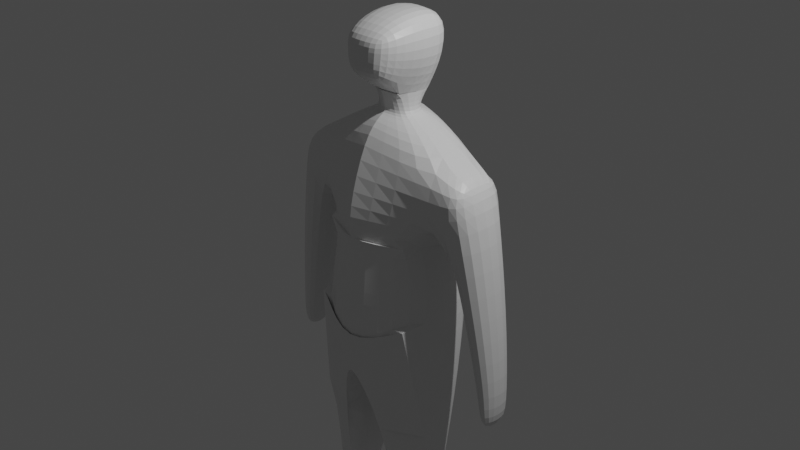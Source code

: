 # Source: player.blend  (saved by Blender 3.0.42; exported with 4.5.12 LTS)
import bpy
from mathutils import Matrix  # noqa: F401  (used for matrix-valued properties, if any)

bpy.ops.wm.read_factory_settings(use_empty=True)
scene = bpy.context.scene
scene.name = 'Scene'

# ---- collections
col_collection = bpy.data.collections.new('Collection'); scene.collection.children.link(col_collection)

# ---- materials (node trees are filled in below, after node groups)
mat_material = bpy.data.materials.new('Material')
mat_material.alpha_threshold = 0.0
mat_material.use_transparent_shadow = False
mat_material.line_color = (0.0, 0.0, 0.0, 1.0)

# ---- material node trees
mat_material.use_nodes = True; mat_material.node_tree.nodes.clear()
_N = mat_material.node_tree.nodes; _L = mat_material.node_tree.links
n0 = _N.new('ShaderNodeOutputMaterial'); n0.name = 'Material Output'; n0.location = (300, 300)
n1 = _N.new('ShaderNodeBsdfPrincipled'); n1.name = 'Principled BSDF'; n1.location = (10, 300)
n1.distribution = 'GGX'
n1.subsurface_method = 'RANDOM_WALK_SKIN'
n1.inputs[2].default_value = 0.4
n1.inputs[3].default_value = 1.45
n1.inputs[27].default_value = (0.0, 0.0, 0.0, 1.0)
n1.inputs[28].default_value = 1.0
_L.new(n1.outputs[0], n0.inputs[0])
n0.is_active_output = True

# ---- world
world_world = bpy.data.worlds.new('World'); scene.world = world_world
world_world.use_nodes = True; world_world.node_tree.nodes.clear()
_N = world_world.node_tree.nodes; _L = world_world.node_tree.links
n0 = _N.new('ShaderNodeOutputWorld'); n0.name = 'World Output'; n0.location = (300, 300)
n1 = _N.new('ShaderNodeBackground'); n1.name = 'Background'; n1.location = (10, 300)
n1.inputs[0].default_value = (0.05088, 0.05088, 0.05088, 1.0)
_L.new(n1.outputs[0], n0.inputs[0])
n0.is_active_output = True
world_world.color = (0.05088, 0.05088, 0.05088)
world_world.use_sun_shadow = False
world_world.sun_shadow_jitter_overblur = 0.0

# ---- cameras
cam_camera = bpy.data.cameras.new('Camera')
cam_camera.clip_end = 100.0
cam_camera.ortho_scale = 7.314

# ---- lights
light_light = bpy.data.lights.new('Light', 'POINT')
light_light.transmission_factor = 0.0
light_light.energy = 1000.0
light_light.shadow_soft_size = 0.1
light_light.shadow_maximum_resolution = 0.006
light_light.use_absolute_resolution = True

# ---- meshes
me_cube = bpy.data.meshes.new('Cube')
me_cube.from_pydata([(0.9321, 0.3429, 0.8291), (0.6157, 0.4085, -0.1723), (0.9321, -0.3429, 0.8291), (0.5219, -0.4463, -0.000426), (0.0, 0.4259, 1.067), (0.0, 0.7057, -0.1723), (0.0, -0.4453, 1.022), (0.0, -0.6308, -0.000426), (0.8338, 0.4184, -0.9945), (0.6032, -0.5283, -0.8694), (0.0, 0.7201, -1.121), (0.0, -0.7603, -1.17), (0.544, -0.5327, -0.8889), (0.0, -0.7603, -1.17), (0.6249, 0.3185, -0.1887), (0.514, -0.4463, 0.004874), (0.0, 0.7042, -0.1887), (0.0, -0.7603, 0.006996), (0.5948, 0.4969, -0.1723), (0.4859, -0.4463, 0.002224), (0.0, 0.6301, 0.0309), (0.0, -0.6308, 0.007524), (0.6322, 0.2783, -0.1398), (0.4848, -0.4463, 0.007524), (0.0, 0.3134, -0.000426), (0.0, -0.6164, -0.009696), (0.824, -0.3429, 0.278), (0.8313, 0.3026, 0.3269), (0.0, 0.4886, 0.3202), (0.0, -0.6833, 0.2723), (1.05, 0.3429, 0.7467), (1.05, -0.3429, 0.7467), (1.221, -0.3429, 0.4605), (1.228, 0.3026, 0.5093), (1.247, 0.1837, -1.513), (1.247, -0.1837, -1.513), (1.481, 0.1837, -1.508), (1.481, -0.1837, -1.508), (1.322, 0.1837, -1.841), (1.322, -0.1837, -1.841), (1.421, 0.1837, -1.835), (1.421, -0.1837, -1.835), (1.058, 0.2636, -0.6075), (1.058, -0.2636, -0.6075), (1.388, -0.2636, -0.6089), (1.388, 0.2636, -0.6089), (0.7931, 0.1703, -2.199), (0.7574, -0.3565, -2.128), (0.2538, 0.3298, -2.127), (0.2895, -0.516, -2.198), (0.6134, -0.3646, -2.056), (0.2538, -0.5233, -2.127), (0.6926, -0.2918, -3.666), (0.6926, 0.02233, -3.666), (0.3881, 0.1231, -3.665), (0.3881, -0.3926, -3.665), (0.3881, -0.3926, -3.665), (0.6926, -0.2918, -3.666), (0.7029, -0.2978, -3.866), (0.7029, 0.03778, -3.866), (0.3776, 0.1455, -3.866), (0.3776, -0.4055, -3.866), (0.3776, -0.4055, -3.866), (0.7029, -0.2978, -3.866), (0.4995, -0.7733, -3.773), (0.8247, -0.6656, -3.773), (0.4994, -0.7733, -3.866), (0.8246, -0.6656, -3.866), (0.4438, -0.3237, -3.568), (0.637, -0.2597, -3.568), (0.637, -0.2597, -3.568), (0.637, -0.06032, -3.568), (0.4438, 0.00366, -3.568), (0.4438, -0.3237, -3.568), (0.1099, 0.3217, -2.055), (0.07414, -0.5385, -1.984), (0.4438, 0.00366, -3.568), (0.4438, -0.3237, -3.568), (0.3235, 0.2257, 1.16), (0.3235, -0.1625, 1.16), (0.0, -0.2341, 1.187), (0.0, 0.2984, 1.187), (0.2744, 0.2257, 1.406), (0.1573, -0.1625, 1.406), (0.0, -0.2341, 1.434), (0.0, 0.2984, 1.434), (0.2744, 0.2257, 1.406), (0.1573, -0.1467, 1.406), (0.0, -0.2183, 1.434), (0.0, 0.2984, 1.434), (0.0, 0.7201, -0.5369), (0.7077, -0.4631, -0.5127), (0.715, 0.4229, -0.4639), (0.0, -0.7603, -0.5858), (0.3624, 0.3783, 1.738), (0.365, -0.1467, 1.747), (0.0, 0.4352, 1.762), (0.3388, 0.3955, 2.169), (0.3415, -0.1296, 2.178), (0.0, -0.2011, 2.202), (0.0, 0.4682, 2.193), (0.2456, -0.5079, 1.618), (0.0, -0.5365, 1.629), (0.2515, -0.492, 1.848), (0.0, -0.5206, 1.859), (0.2645, -0.492, 1.995), (0.0, -0.5206, 2.006), (0.0, 0.1271, 1.215), (0.2054, 0.08749, 1.2), (0.2054, -0.1242, 1.2), (0.0, -0.1632, 1.215), (0.1573, -0.1625, 1.406), (0.0, -0.2341, 1.434), (0.1573, -0.1467, 1.406), (0.0, -0.2183, 1.434)], [], [(26, 2, 6, 29), (92, 91, 9, 8), (27, 0, 30, 33), (28, 4, 0, 27), (6, 2, 79, 80), (91, 93, 11, 9), (90, 92, 8, 10), (1, 5, 16, 14), (1, 3, 15, 14), (7, 3, 15, 17), (14, 16, 20, 18), (14, 15, 19, 18), (17, 15, 19, 21), (18, 20, 24, 22), (18, 19, 23, 22), (21, 19, 23, 25), (5, 28, 27, 1), (1, 27, 26, 3), (3, 26, 29, 7), (33, 30, 31, 32), (0, 2, 31, 30), (2, 26, 32, 31), (43, 42, 34, 35), (37, 35, 39, 41), (44, 43, 35, 37), (42, 45, 36, 34), (45, 44, 37, 36), (39, 38, 40, 41), (36, 37, 41, 40), (34, 36, 40, 38), (35, 34, 38, 39), (33, 32, 44, 45), (27, 33, 45, 42), (32, 26, 43, 44), (26, 27, 42, 43), (13, 11, 49, 51), (69, 68, 56, 57), (11, 10, 48, 49), (10, 8, 46, 48), (9, 11, 49, 47), (9, 12, 50, 47), (12, 13, 51, 50), (8, 9, 47, 46), (56, 62, 66, 64), (70, 69, 57, 52), (72, 71, 53, 54), (73, 72, 54, 55), (68, 73, 55, 56), (71, 70, 52, 53), (60, 59, 58, 63, 62, 61), (52, 57, 63, 58), (54, 53, 59, 60), (55, 54, 60, 61), (56, 55, 61, 62), (53, 52, 58, 59), (65, 64, 66, 67), (57, 56, 64, 65), (63, 57, 65, 67), (62, 63, 67, 66), (46, 47, 70, 71), (51, 49, 73, 68), (73, 49, 75, 77), (48, 46, 71, 72), (47, 50, 69, 70), (50, 51, 68, 69), (75, 74, 76, 77), (72, 73, 77, 76), (49, 48, 74, 75), (48, 72, 76, 74), (6, 4, 29), (4, 28, 7, 29), (108, 107, 85, 82), (0, 4, 81, 78), (2, 0, 78, 79), (4, 6, 80, 81), (109, 108, 82, 83), (107, 110, 84, 85), (110, 109, 83, 84), (86, 87, 88, 89), (5, 1, 92, 90), (3, 7, 93, 91), (1, 3, 91, 92), (88, 87, 101, 102), (95, 98, 105, 103), (86, 89, 96, 94), (87, 86, 94, 95), (97, 100, 99, 98), (94, 96, 100, 97), (95, 94, 97, 98), (104, 103, 105, 106), (102, 101, 103, 104), (87, 95, 103, 101), (98, 99, 106, 105), (80, 79, 109, 110), (81, 80, 110, 107), (79, 78, 108, 109), (78, 81, 107, 108), (86, 89, 88, 84, 83, 87), (113, 111, 112, 114), (84, 88, 114, 87, 113, 83, 111), (113, 114, 88, 87, 83, 84, 111)])
_uv = me_cube.uv_layers.new(name='UVMap')
_uv.uv.foreach_set('vector', [0.4315, 0.0, 0.625, 0.0, 0.6662, 0.3018, 0.4315, 0.25, 0.375, 0.5, 0.375, 0.75, 0.375, 0.75, 0.375, 0.5, 0.4315, 1.0, 0.625, 1.0, 0.625, 1.0, 0.4315, 1.0, 0.4315, 0.75, 0.6295, 0.7852, 0.625, 1.0, 0.4315, 1.0, 0.6662, 0.3018, 0.625, 0.0, 0.625, 0.0, 0.6729, 0.2979, 0.375, 0.03519, 0.375, 0.25, 0.375, 0.25, 0.375, 0.0, 0.375, 0.75, 0.375, 0.9648, 0.375, 1.0, 0.375, 0.75, 0.375, 1.0, 0.375, 0.75, 0.375, 0.75, 0.375, 1.0, 0.375, 0.5, 0.375, 0.75, 0.375, 0.75, 0.375, 0.5, 0.375, 0.25, 0.375, 0.0, 0.375, 0.0, 0.375, 0.25, 0.375, 1.0, 0.375, 0.75, 0.375, 0.75, 0.375, 1.0, 0.375, 0.5, 0.375, 0.75, 0.375, 0.75, 0.375, 0.5, 0.375, 0.25, 0.375, 0.0, 0.375, 0.0, 0.375, 0.25, 0.375, 1.0, 0.375, 0.75, 0.375, 0.75, 0.375, 1.0, 0.375, 0.5, 0.375, 0.75, 0.375, 0.75, 0.375, 0.5, 0.375, 0.25, 0.375, 0.0, 0.375, 0.0, 0.375, 0.25, 0.375, 0.75, 0.4315, 0.75, 0.4315, 1.0, 0.375, 1.0, 0.375, 0.5, 0.4315, 0.5, 0.4315, 0.75, 0.375, 0.75, 0.375, 0.0, 0.4315, 0.0, 0.4315, 0.25, 0.375, 0.25, 0.4315, 0.5, 0.625, 0.5, 0.625, 0.75, 0.4315, 0.75, 0.625, 0.5, 0.625, 0.75, 0.625, 0.75, 0.625, 0.5, 0.625, 0.0, 0.4315, 0.0, 0.4315, 0.0, 0.625, 0.0, 0.4315, 0.75, 0.4315, 0.5, 0.4315, 0.5, 0.4315, 0.75, 0.4315, 0.0, 0.4315, 0.0, 0.4315, 0.0, 0.4315, 0.0, 0.4315, 0.0, 0.4315, 0.0, 0.4315, 0.0, 0.4315, 0.0, 0.4315, 1.0, 0.4315, 1.0, 0.4315, 1.0, 0.4315, 1.0, 0.4315, 0.5, 0.4315, 0.75, 0.4315, 0.75, 0.4315, 0.5, 0.4315, 0.75, 0.4315, 0.5, 0.4315, 0.5, 0.4315, 0.75, 0.4315, 0.5, 0.4315, 0.75, 0.4315, 0.75, 0.4315, 0.5, 0.4315, 1.0, 0.4315, 1.0, 0.4315, 1.0, 0.4315, 1.0, 0.4315, 0.75, 0.4315, 0.5, 0.4315, 0.5, 0.4315, 0.75, 0.4315, 0.5, 0.4315, 0.75, 0.4315, 0.75, 0.4315, 0.5, 0.4315, 1.0, 0.4315, 1.0, 0.4315, 1.0, 0.4315, 1.0, 0.4315, 0.0, 0.4315, 0.0, 0.4315, 0.0, 0.4315, 0.0, 0.4315, 0.75, 0.4315, 0.5, 0.4315, 0.5, 0.4315, 0.75, 0.0, 0.0, 0.0, 0.0, 0.0, 0.0, 0.0, 0.0, 0.0, 0.0, 0.0, 0.0, 0.0, 0.0, 0.0, 0.0, 0.0, 0.0, 0.0, 0.0, 0.0, 0.0, 0.0, 0.0, 0.375, 0.75, 0.375, 1.0, 0.375, 1.0, 0.375, 0.75, 0.375, 0.0, 0.375, 0.25, 0.375, 0.25, 0.375, 0.0, 0.0, 0.0, 0.0, 0.0, 0.0, 0.0, 0.0, 0.0, 0.0, 0.0, 0.0, 0.0, 0.0, 0.0, 0.0, 0.0, 0.375, 0.5, 0.375, 0.75, 0.375, 0.75, 0.375, 0.5, 0.0, 0.0, 0.0, 0.0, 0.0, 0.0, 0.0, 0.0, 0.0, 0.0, 0.0, 0.0, 0.0, 0.0, 0.0, 0.0, 0.375, 0.75, 0.375, 1.0, 0.375, 1.0, 0.375, 0.75, 0.0, 0.0, 0.0, 0.0, 0.0, 0.0, 0.0, 0.0, 0.0, 0.0, 0.0, 0.0, 0.0, 0.0, 0.0, 0.0, 0.375, 0.5, 0.375, 0.75, 0.375, 0.75, 0.375, 0.5, 0.375, 0.75, 0.375, 1.0, 0.375, 0.75, 0.0, 0.0, 0.0, 0.0, 0.0, 0.0, 0.0, 0.0, 0.0, 0.0, 0.0, 0.0, 0.0, 0.0, 0.375, 0.75, 0.375, 1.0, 0.375, 1.0, 0.375, 0.75, 0.0, 0.0, 0.0, 0.0, 0.0, 0.0, 0.0, 0.0, 0.0, 0.0, 0.0, 0.0, 0.0, 0.0, 0.0, 0.0, 0.375, 0.5, 0.375, 0.75, 0.375, 0.75, 0.375, 0.5, 0.0, 0.0, 0.0, 0.0, 0.0, 0.0, 0.0, 0.0, 0.0, 0.0, 0.0, 0.0, 0.0, 0.0, 0.0, 0.0, 0.0, 0.0, 0.0, 0.0, 0.0, 0.0, 0.0, 0.0, 0.0, 0.0, 0.0, 0.0, 0.0, 0.0, 0.0, 0.0, 0.375, 0.5, 0.375, 0.75, 0.375, 0.75, 0.375, 0.5, 0.0, 0.0, 0.0, 0.0, 0.0, 0.0, 0.0, 0.0, 0.0, 0.0, 0.0, 0.0, 0.0, 0.0, 0.0, 0.0, 0.375, 0.75, 0.375, 1.0, 0.375, 1.0, 0.375, 0.75, 0.0, 0.0, 0.0, 0.0, 0.0, 0.0, 0.0, 0.0, 0.0, 0.0, 0.0, 0.0, 0.0, 0.0, 0.0, 0.0, 0.0, 0.0, 0.0, 0.0, 0.0, 0.0, 0.0, 0.0, 0.0, 0.0, 0.0, 0.0, 0.0, 0.0, 0.0, 0.0, 0.0, 0.0, 0.0, 0.0, 0.0, 0.0, 0.0, 0.0, 0.375, 0.75, 0.375, 0.75, 0.375, 0.75, 0.375, 0.75, 0.6662, 0.3018, 0.82, 0.445, 0.4315, 0.25, 0.82, 0.445, 0.4315, 0.75, 0.375, 0.25, 0.4315, 0.25, 0.625, 1.0, 0.6244, 0.8186, 0.6244, 0.8186, 0.625, 1.0, 0.625, 1.0, 0.6295, 0.7852, 0.6244, 0.8186, 0.625, 1.0, 0.625, 0.75, 0.625, 0.5, 0.625, 0.5, 0.625, 0.75, 0.82, 0.445, 0.6662, 0.3018, 0.6729, 0.2979, 0.8413, 0.4802, 0.625, 0.75, 0.625, 0.5, 0.625, 0.5, 0.625, 0.75, 0.8413, 0.4802, 0.6729, 0.2979, 0.6729, 0.2979, 0.8413, 0.4802, 0.6729, 0.2979, 0.625, 0.0, 0.625, 0.0, 0.6729, 0.2979, 0.625, 0.5, 0.625, 0.75, 0.875, 0.7021, 0.8413, 0.4802, 0.375, 0.75, 0.375, 1.0, 0.375, 0.9648, 0.375, 0.75, 0.375, 0.0, 0.375, 0.25, 0.375, 0.25, 0.375, 0.03519, 0.375, 0.5, 0.375, 0.75, 0.375, 0.75, 0.375, 0.5, 0.875, 0.7021, 0.625, 0.75, 0.625, 0.75, 0.875, 0.7021, 0.625, 0.75, 0.625, 0.75, 0.625, 0.75, 0.625, 0.75, 0.625, 0.5, 0.8413, 0.4802, 0.8413, 0.4802, 0.625, 0.5, 0.625, 0.75, 0.625, 0.5, 0.625, 0.5, 0.625, 0.75, 0.625, 0.5, 0.8413, 0.4802, 0.875, 0.7021, 0.625, 0.75, 0.625, 0.5, 0.8413, 0.4802, 0.8413, 0.4802, 0.625, 0.5, 0.625, 0.75, 0.625, 0.5, 0.625, 0.5, 0.625, 0.75, 0.875, 0.7021, 0.625, 0.75, 0.625, 0.75, 0.875, 0.7021, 0.875, 0.7021, 0.625, 0.75, 0.625, 0.75, 0.875, 0.7021, 0.625, 0.75, 0.625, 0.75, 0.625, 0.75, 0.625, 0.75, 0.625, 0.75, 0.875, 0.7021, 0.875, 0.7021, 0.625, 0.75, 0.6729, 0.2979, 0.625, 0.0, 0.625, 0.0, 0.6729, 0.2979, 0.8413, 0.4802, 0.6729, 0.2979, 0.6729, 0.2979, 0.8413, 0.4802, 0.625, 0.75, 0.625, 0.5, 0.625, 0.5, 0.625, 0.75, 0.625, 1.0, 0.6244, 0.8186, 0.6244, 0.8186, 0.625, 1.0, 0.625, 0.5, 0.8413, 0.4802, 0.875, 0.7021, 0.6729, 0.2979, 0.625, 0.0, 0.625, 0.75, 0.0, 0.0, 0.0, 0.0, 0.0, 0.0, 0.0, 0.0, 0.6729, 0.2979, 0.875, 0.7021, 0.0, 0.0, 0.0, 0.0, 0.0, 0.0, 0.0, 0.0, 0.0, 0.0, 0.0, 0.0, 0.0, 0.0, 0.0, 0.0, 0.0, 0.0, 0.0, 0.0, 0.6729, 0.2979, 0.0, 0.0])
me_cube.materials.append(mat_material)
me_cube.use_remesh_preserve_volume = False
me_cube.use_remesh_preserve_attributes = False
me_cube.use_mirror_vertex_groups = False
me_cube.update()

# ---- objects
ob_cube = bpy.data.objects.new('Cube', me_cube)
ob_light = bpy.data.objects.new('Light', light_light)
ob_camera = bpy.data.objects.new('Camera', cam_camera)

# ---- transforms, parenting, visibility, modifiers, constraints
ob_cube.location = (0.0, 0.0, 0.0)
ob_cube.lock_rotations_4d = False
ob_cube.empty_display_type = 'ARROWS'
ob_cube.lineart.crease_threshold = 0.0
_m = ob_cube.modifiers.new('Mirror', 'MIRROR')
_m.use_clip = True
_m = ob_cube.modifiers.new('Subdivision', 'SUBSURF')
_m.levels = 2
ob_light.location = (4.076, 1.005, 5.904)
ob_light.rotation_euler = (0.6503, 0.05522, 1.866)
ob_light.lock_rotations_4d = False
ob_light.empty_display_type = 'ARROWS'
ob_light.color = (0.0, 0.0, 0.0, 0.0)
ob_light.lineart.crease_threshold = 0.0
ob_camera.location = (7.359, -6.926, 4.958)
ob_camera.rotation_euler = (1.109, 0.0, 0.8149)
ob_camera.lock_rotations_4d = False
ob_camera.empty_display_type = 'ARROWS'
ob_camera.color = (0.0, 0.0, 0.0, 0.0)
ob_camera.display_type = 'WIRE'
ob_camera.lineart.crease_threshold = 0.0

# ---- collection membership
col_collection.objects.link(ob_cube)
col_collection.objects.link(ob_light)
col_collection.objects.link(ob_camera)

# ---- scene / render settings (as saved in the file)
scene.camera = ob_camera
scene.frame_start = 1; scene.frame_end = 250; scene.frame_set(1)
scene.render.engine = 'BLENDER_EEVEE_NEXT'
scene.cycles.sampling_pattern = 'TABULATED_SOBOL'
scene.cycles.use_light_tree = False
scene.view_settings.view_transform = 'Filmic'
bpy.context.view_layer.update()

